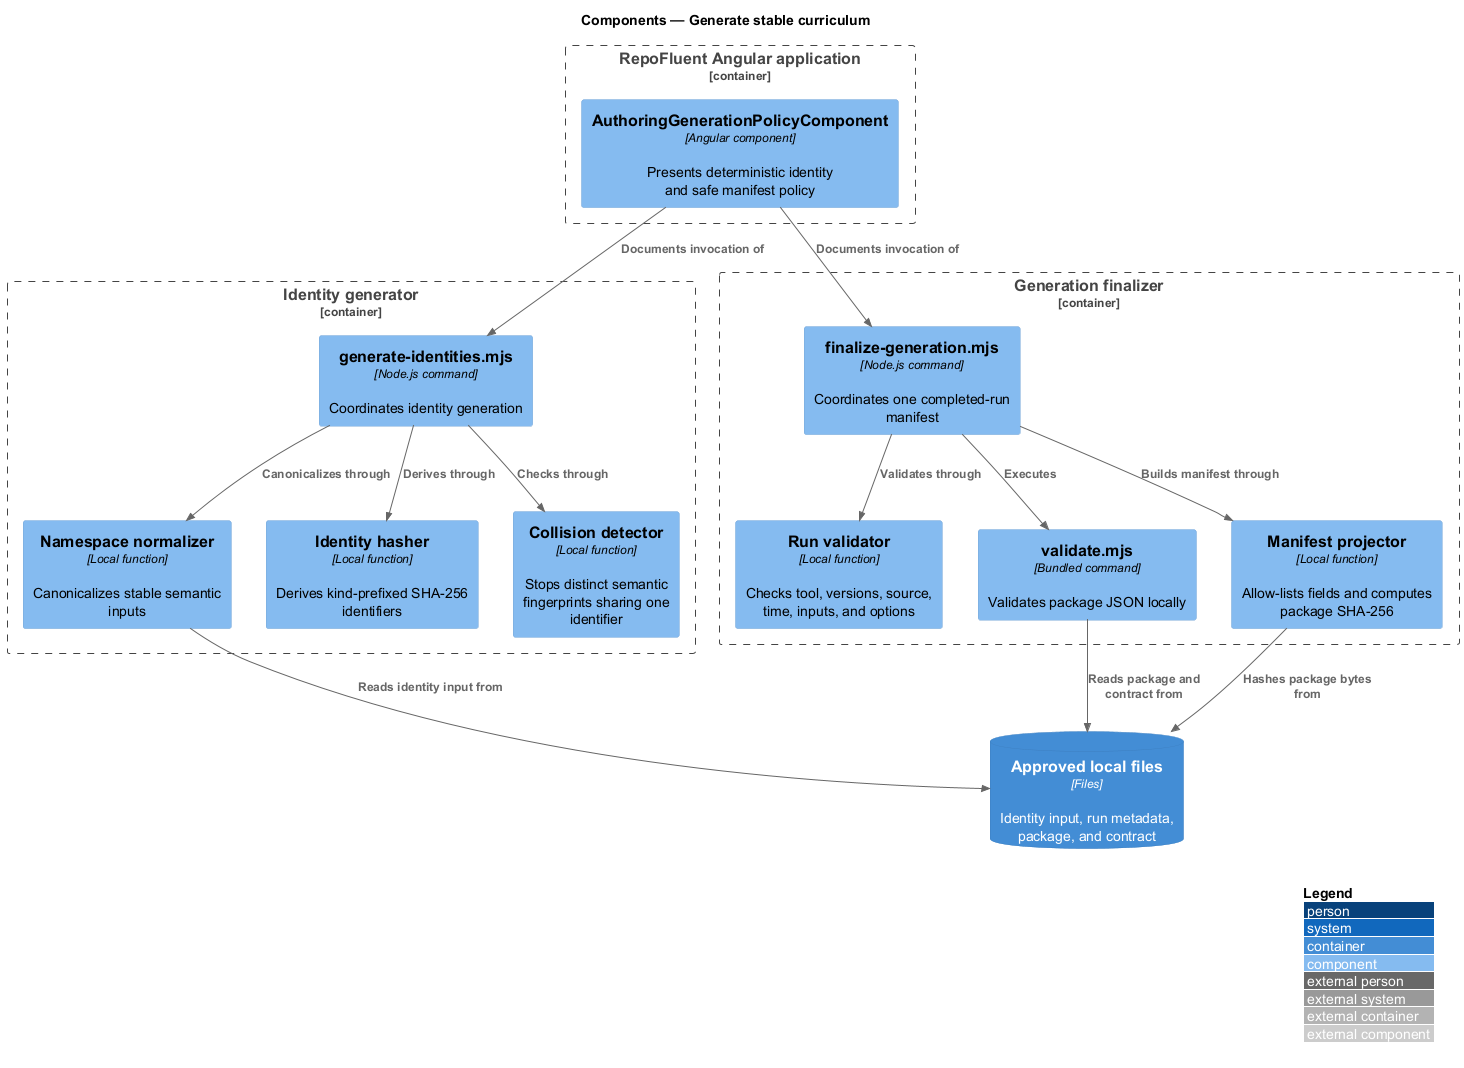

The diagram above was rendered by PlantUML. Its source (embedded in the PNG):
@startuml
!include <C4/C4_Component>
LAYOUT_WITH_LEGEND()
title Components — Generate stable curriculum

Container_Boundary(web, "RepoFluent Angular application") {
  Component(policyView, "AuthoringGenerationPolicyComponent", "Angular component", "Presents deterministic identity and safe manifest policy")
}
Container_Boundary(identityCommand, "Identity generator") {
  Component(identityEntry, "generate-identities.mjs", "Node.js command", "Coordinates identity generation")
  Component(normalizer, "Namespace normalizer", "Local function", "Canonicalizes stable semantic inputs")
  Component(hasher, "Identity hasher", "Local function", "Derives kind-prefixed SHA-256 identifiers")
  Component(collision, "Collision detector", "Local function", "Stops distinct semantic fingerprints sharing one identifier")
}
Container_Boundary(finalizerCommand, "Generation finalizer") {
  Component(finalizer, "finalize-generation.mjs", "Node.js command", "Coordinates one completed-run manifest")
  Component(runValidator, "Run validator", "Local function", "Checks tool, versions, source, time, inputs, and options")
  Component(packageValidator, "validate.mjs", "Bundled command", "Validates package JSON locally")
  Component(projector, "Manifest projector", "Local function", "Allow-lists fields and computes package SHA-256")
}
ContainerDb(files, "Approved local files", "Files", "Identity input, run metadata, package, and contract")

Rel(policyView, identityEntry, "Documents invocation of")
Rel(policyView, finalizer, "Documents invocation of")
Rel(identityEntry, normalizer, "Canonicalizes through")
Rel(identityEntry, hasher, "Derives through")
Rel(identityEntry, collision, "Checks through")
Rel(normalizer, files, "Reads identity input from")
Rel(finalizer, runValidator, "Validates through")
Rel(finalizer, packageValidator, "Executes")
Rel(finalizer, projector, "Builds manifest through")
Rel(packageValidator, files, "Reads package and contract from")
Rel(projector, files, "Hashes package bytes from")
@enduml